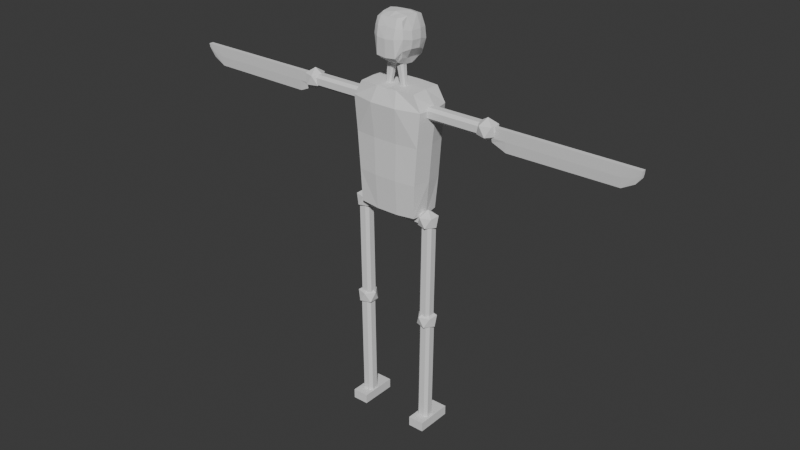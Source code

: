 # Source: Roboter.blend  (saved by Blender 5.2.45; exported with 4.5.12 LTS)
import bpy
from mathutils import Matrix  # noqa: F401  (used for matrix-valued properties, if any)

bpy.ops.wm.read_factory_settings(use_empty=True)
scene = bpy.context.scene
scene.name = 'Scene'

# ---- collections
col_collection = bpy.data.collections.new('Collection'); scene.collection.children.link(col_collection)

# ---- world
world_world = bpy.data.worlds.new('World'); scene.world = world_world
world_world.use_nodes = True; world_world.node_tree.nodes.clear()
_N = world_world.node_tree.nodes; _L = world_world.node_tree.links
n0 = _N.new('ShaderNodeOutputWorld'); n0.name = 'World Output'; n0.location = (200, 100)
n1 = _N.new('ShaderNodeBackground'); n1.name = 'Background'; n1.location = (-200, 100)
n1.inputs[0].default_value = (0.05088, 0.05088, 0.05088, 1.0)
_L.new(n1.outputs[0], n0.inputs[0])
n0.is_active_output = True
world_world.color = (0.05088, 0.05088, 0.05088)
world_world.sun_shadow_jitter_overblur = 0.0

# ---- meshes
me_cube_001 = bpy.data.meshes.new('Cube.001')
me_cube_001.from_pydata([(-0.07135, -0.03892, -0.03114), (-0.07438, -0.04087, 0.04554), (-0.07135, 0.03393, -0.03114), (-0.07438, 0.04087, 0.04554), (-0.08063, -0.04087, 0.1311), (-0.08063, 0.04087, 0.1311), (-0.08819, -0.04087, 0.2109), (-0.08819, 0.04087, 0.2109), (-0.0689, -0.03892, 0.2458), (-0.0689, 0.03892, 0.2458), (-0.02676, 0.03588, -0.03503), (-0.02702, 0.0467, 0.04554), (-0.02676, -0.04087, -0.03503), (-0.02702, -0.0467, 0.04554), (-0.02928, 0.05212, 0.1311), (-0.02928, -0.0467, 0.1311), (-0.03225, 0.0586, 0.2109), (-0.03225, -0.05458, 0.2109), (-0.0252, 0.04087, 0.2473), (-0.0248, -0.04071, 0.2456), (-0.07358, 0.0, -0.03503), (-0.08107, 0.0, 0.04554), (-0.08785, 0.0, 0.1311), (-0.09674, 0.0, 0.2109), (-0.06961, 0.0, 0.2473), (-0.0229, 0.000395, 0.2473), (-0.02676, 0.0, -0.0467), (-0.03014, -0.02685, 0.3112), (-0.03203, -0.02942, 0.3872), (-0.02621, 0.02655, 0.3056), (-0.03239, 0.02987, 0.3911), (-0.04502, 0.01299, 0.3459), (-0.03739, -0.03348, 0.3521), (-0.04466, -0.01262, 0.3472), (-0.03818, 0.03924, 0.3389), (0.0, 0.03249, 0.293), (0.0, 0.0362, 0.3917), (0.0, -0.03242, 0.299), (0.0, -0.03241, 0.3917), (0.0, 0.01436, 0.2819), (0.0, -0.04615, 0.3489), (0.0, -0.01169, 0.3988), (0.0, 0.05033, 0.3359), (0.0, 0.01468, 0.3988), (-0.02287, 0.03233, 0.2987), (-0.02067, -0.03262, 0.3915), (-0.02458, 0.03616, 0.3895), (-0.02084, -0.03016, 0.3013), (-0.02161, -0.04421, 0.3504), (-0.02212, 0.04862, 0.3378), (-0.0348, 0.03355, 0.3166), (-0.03284, -0.03178, 0.325), (0.0, -0.04479, 0.3096), (-0.0342, 0.01369, 0.3957), (0.0, 0.04779, 0.2974), (-0.03097, -0.01197, 0.3946), (-0.02253, 0.04487, 0.3015), (-0.02363, -0.04266, 0.3115), (-0.03542, -0.0321, 0.3709), (-0.03677, 0.03702, 0.3645), (0.0, -0.03974, 0.3743), (-0.02766, -0.008885, 0.3059), (0.0, 0.04763, 0.3646), (-0.02566, 0.01477, 0.3051), (-0.02285, 0.0461, 0.3651), (-0.0223, -0.03987, 0.3717), (-0.02235, 0.01497, 0.2902), (-0.02202, -0.009998, 0.292), (-0.01707, 0.01367, 0.3983), (-0.01368, -0.01279, 0.3965), (-0.04163, -0.01222, 0.3286), (-0.04252, 0.0122, 0.3262), (-0.04214, -0.0117, 0.3658), (-0.04214, 0.01549, 0.3658), (0.0, 0.03588, -0.03503), (0.0, 0.0467, 0.04554), (0.0, -0.04087, -0.03503), (0.0, -0.0467, 0.04554), (0.0, 0.05212, 0.1311), (0.0, -0.0467, 0.1311), (0.0, 0.0586, 0.2109), (0.0, -0.05458, 0.2109), (0.0, 0.04087, 0.2473), (0.0, -0.04052, 0.2436), (0.0, 0.0, -0.0467), (0.0, 0.0007387, 0.2451), (-0.1018, -0.0004444, -0.04397), (-0.09549, 0.005896, -0.0438), (-0.08053, 0.005896, -0.04339), (-0.07419, -0.0004444, -0.04322), (-0.09549, -0.02175, -0.0438), (-0.1018, -0.01541, -0.04397), (-0.07419, -0.01541, -0.04322), (-0.08053, -0.02175, -0.04339), (-0.2266, -0.01541, 0.1904), (-0.2266, -0.02175, 0.1967), (-0.2266, -0.02175, 0.2117), (-0.2266, -0.01541, 0.218), (-0.2266, 0.005896, 0.1967), (-0.2266, -0.0004444, 0.1904), (-0.2266, -0.0004444, 0.218), (-0.2266, 0.005896, 0.2117), (-0.05704, -0.02175, 0.1967), (-0.05704, -0.01541, 0.1904), (-0.05704, -0.01541, 0.218), (-0.05704, -0.02175, 0.2117), (-0.05704, -0.0004444, 0.1904), (-0.05704, 0.005896, 0.1967), (-0.05704, 0.005896, 0.2117), (-0.05704, -0.0004444, 0.218), (-0.09223, 0.005896, -0.2837), (-0.09856, -0.0004444, -0.2839), (-0.07093, -0.0004444, -0.2831), (-0.07727, 0.005896, -0.2833), (-0.09856, -0.01541, -0.2839), (-0.09223, -0.02175, -0.2837), (-0.07727, -0.02175, -0.2833), (-0.07093, -0.01541, -0.2831), (-0.231, -0.008216, 0.1805), (-0.213, -0.02127, 0.1942), (-0.2378, -0.02934, 0.1942), (-0.2532, -0.008216, 0.1942), (-0.2378, 0.0129, 0.1942), (-0.213, 0.004837, 0.1942), (-0.2241, -0.02934, 0.2164), (-0.2489, -0.02127, 0.2164), (-0.2489, 0.004837, 0.2164), (-0.2241, 0.0129, 0.2164), (-0.2088, -0.008216, 0.2164), (-0.231, -0.008216, 0.2301), (0.0, -0.0004444, -0.02582), (0.0, 0.005896, -0.03217), (0.0, 0.005896, -0.04713), (0.0, -0.0004444, -0.05347), (0.0, -0.02175, -0.03217), (0.0, -0.01541, -0.02582), (0.0, -0.01541, -0.05347), (0.0, -0.02175, -0.04713), (-0.08721, 0.005896, -0.03253), (-0.08722, -0.0004444, -0.02619), (-0.08716, -0.0004444, -0.05383), (-0.08718, 0.005896, -0.04749), (-0.08722, -0.01541, -0.02619), (-0.08721, -0.02175, -0.03253), (-0.08718, -0.02175, -0.04749), (-0.08716, -0.01541, -0.05383), (-0.08629, -0.008216, -0.06562), (-0.06833, -0.02127, -0.05189), (-0.09316, -0.02934, -0.05189), (-0.1085, -0.008216, -0.05189), (-0.09316, 0.0129, -0.05189), (-0.06833, 0.004837, -0.05189), (-0.07943, -0.02934, -0.02968), (-0.1043, -0.02127, -0.02968), (-0.1043, 0.004837, -0.02968), (-0.07943, 0.0129, -0.02968), (-0.06409, -0.008216, -0.02968), (-0.08629, -0.008216, -0.01596), (-0.08629, -0.008216, -0.3121), (-0.06833, -0.02127, -0.2984), (-0.09316, -0.02934, -0.2984), (-0.1085, -0.008216, -0.2984), (-0.09316, 0.0129, -0.2984), (-0.06833, 0.004837, -0.2984), (-0.07943, -0.02934, -0.2762), (-0.1043, -0.02127, -0.2762), (-0.1043, 0.004837, -0.2762), (-0.07943, 0.0129, -0.2762), (-0.06409, -0.008216, -0.2762), (-0.08629, -0.008216, -0.2625), (-0.1006, -0.0004445, -0.2948), (-0.09428, 0.005896, -0.2946), (-0.07932, 0.005896, -0.2941), (-0.07298, -0.0004445, -0.2939), (-0.09428, -0.02175, -0.2946), (-0.1006, -0.01541, -0.2948), (-0.07298, -0.01541, -0.2939), (-0.07932, -0.02175, -0.2941), (-0.09102, 0.005896, -0.5526), (-0.09736, -0.0004444, -0.5528), (-0.06972, -0.0004444, -0.5519), (-0.07606, 0.005896, -0.5521), (-0.09736, -0.01541, -0.5528), (-0.09102, -0.02175, -0.5526), (-0.07606, -0.02175, -0.5521), (-0.06972, -0.01541, -0.5519), (-0.1043, -0.04355, -0.5684), (-0.1043, -0.04355, -0.5457), (-0.1043, 0.04355, -0.5684), (-0.1043, 0.04355, -0.5457), (-0.06611, -0.04355, -0.5684), (-0.06611, -0.04355, -0.5457), (-0.06611, 0.04355, -0.5684), (-0.06611, 0.04355, -0.5457), (-0.5707, -0.008882, 0.1997), (-0.5714, -0.01301, 0.2148), (-0.5707, -0.006454, 0.1997), (-0.5714, -0.00233, 0.2148), (-0.2426, -0.008882, 0.1807), (-0.2426, -0.01301, 0.2148), (-0.2426, -0.006454, 0.1807), (-0.2426, -0.00233, 0.2148), (-0.5295, -0.006454, 0.168), (-0.5291, -0.00233, 0.2148), (-0.5295, -0.008882, 0.168), (-0.5291, -0.01301, 0.2148), (-0.571, -0.01158, 0.2057), (-0.571, -0.003756, 0.2057), (-0.2426, -0.003756, 0.1906), (-0.2426, -0.01158, 0.1906), (-0.5291, -0.01158, 0.1906), (-0.5291, -0.003756, 0.1906), (-0.2762, -0.00233, 0.2148), (-0.2762, -0.008882, 0.1665), (-0.2762, -0.006454, 0.1665), (-0.2762, -0.01301, 0.2148), (-0.2762, -0.01158, 0.1906), (-0.2762, -0.003756, 0.1906), (-0.5578, -0.006454, 0.1838), (-0.5578, -0.01301, 0.2148), (-0.5578, -0.00233, 0.2148), (-0.5578, -0.008882, 0.1838), (-0.5586, -0.003756, 0.1974), (-0.5586, -0.01158, 0.1974), (-0.01881, -0.01321, 0.2288), (-0.01641, -0.01079, 0.2284), (-0.001176, -0.01225, 0.2897), (-0.02447, -0.01321, 0.2296), (-0.02687, -0.01079, 0.23), (-0.01881, -0.002638, 0.2288), (-0.01641, -0.005064, 0.2284), (-0.02687, -0.005064, 0.23), (-0.02447, -0.002638, 0.2296), (-0.007111, -0.01711, 0.2926), (-0.002943, -0.0129, 0.292), (-0.02111, -0.0129, 0.2947), (-0.01695, -0.01711, 0.2941), (-0.002943, -0.002953, 0.292), (-0.007111, 0.001261, 0.2926), (-0.01695, 0.001261, 0.2941), (-0.02111, -0.002953, 0.2947)], [], [(20, 21, 3, 2), (12, 13, 1, 0), (21, 1, 4, 22), (11, 3, 5, 14), (14, 5, 7, 16), (22, 4, 6, 23), (25, 24, 8, 19), (23, 6, 8, 24), (16, 7, 9, 18), (80, 16, 18, 82), (6, 17, 19, 8), (85, 25, 19, 83), (78, 14, 16, 80), (75, 11, 14, 78), (1, 13, 15, 4), (4, 15, 17, 6), (20, 26, 12, 0), (76, 77, 13, 12), (2, 3, 11, 10), (2, 10, 26, 20), (82, 18, 25, 85), (7, 23, 24, 9), (18, 9, 24, 25), (5, 22, 23, 7), (3, 21, 22, 5), (0, 1, 21, 20), (51, 70, 61, 27), (65, 45, 28, 58), (58, 72, 33, 32), (39, 66, 44, 35), (55, 28, 45, 69), (57, 48, 32, 51), (33, 70, 51, 32), (55, 72, 58, 28), (56, 49, 42, 54), (64, 46, 36, 62), (70, 71, 63, 61), (69, 45, 38, 41), (59, 30, 46, 64), (50, 34, 49, 56), (52, 40, 48, 57), (46, 68, 43, 36), (67, 47, 27, 61), (68, 69, 41, 43), (60, 38, 45, 65), (37, 52, 57, 47), (29, 50, 56, 44), (73, 59, 34, 31), (44, 66, 63, 29), (44, 56, 54, 35), (47, 57, 51, 27), (40, 60, 65, 48), (34, 59, 64, 49), (49, 64, 62, 42), (71, 50, 29, 63), (48, 65, 58, 32), (66, 67, 61, 63), (72, 73, 31, 33), (30, 59, 73, 53), (53, 73, 72, 55), (34, 50, 71, 31), (31, 71, 70, 33), (30, 53, 68, 46), (53, 55, 69, 68), (10, 74, 84, 26), (10, 11, 75, 74), (26, 84, 76, 12), (15, 79, 81, 17), (13, 77, 79, 15), (17, 81, 83, 19), (86, 111, 114, 91), (91, 114, 115, 90), (112, 89, 92, 117), (117, 92, 93, 116), (89, 112, 113, 88), (106, 99, 98, 107), (100, 109, 108, 101), (94, 103, 102, 95), (104, 97, 96, 105), (99, 106, 103, 94), (94, 95, 96, 97, 100, 101, 98, 99), (102, 105, 96, 95), (109, 100, 97, 104), (98, 101, 108, 107), (113, 110, 87, 88), (111, 86, 87, 110), (117, 116, 115, 114, 111, 110, 113, 112), (93, 90, 115, 116), (118, 119, 120), (119, 118, 123), (118, 120, 121), (118, 121, 122), (118, 122, 123), (119, 123, 128), (120, 119, 124), (121, 120, 125), (122, 121, 126), (123, 122, 127), (119, 128, 124), (120, 124, 125), (121, 125, 126), (122, 126, 127), (123, 127, 128), (124, 128, 129), (125, 124, 129), (126, 125, 129), (127, 126, 129), (128, 127, 129), (130, 139, 142, 135), (135, 142, 143, 134), (140, 133, 136, 145), (145, 136, 137, 144), (133, 140, 141, 132), (141, 138, 131, 132), (139, 130, 131, 138), (145, 144, 143, 142, 139, 138, 141, 140), (137, 134, 143, 144), (146, 147, 148), (147, 146, 151), (146, 148, 149), (146, 149, 150), (146, 150, 151), (147, 151, 156), (148, 147, 152), (149, 148, 153), (150, 149, 154), (151, 150, 155), (147, 156, 152), (148, 152, 153), (149, 153, 154), (150, 154, 155), (151, 155, 156), (152, 156, 157), (153, 152, 157), (154, 153, 157), (155, 154, 157), (156, 155, 157), (158, 159, 160), (159, 158, 163), (158, 160, 161), (158, 161, 162), (158, 162, 163), (159, 163, 168), (160, 159, 164), (161, 160, 165), (162, 161, 166), (163, 162, 167), (159, 168, 164), (160, 164, 165), (161, 165, 166), (162, 166, 167), (163, 167, 168), (164, 168, 169), (165, 164, 169), (166, 165, 169), (167, 166, 169), (168, 167, 169), (170, 179, 182, 175), (175, 182, 183, 174), (180, 173, 176, 185), (185, 176, 177, 184), (173, 180, 181, 172), (181, 178, 171, 172), (179, 170, 171, 178), (185, 184, 183, 182, 179, 178, 181, 180), (177, 174, 183, 184), (186, 187, 189, 188), (188, 189, 193, 192), (192, 193, 191, 190), (190, 191, 187, 186), (188, 192, 190, 186), (193, 189, 187, 191), (206, 195, 197, 207), (217, 212, 201, 208), (208, 201, 199, 209), (223, 219, 195, 206), (214, 200, 198, 213), (220, 197, 195, 219), (212, 203, 205, 215), (218, 202, 204, 221), (216, 215, 205, 210), (222, 220, 203, 211), (218, 222, 211, 202), (213, 216, 210, 204), (221, 223, 206, 194), (200, 208, 209, 198), (214, 217, 208, 200), (194, 206, 207, 196), (202, 211, 217, 214), (198, 209, 216, 213), (209, 199, 215, 216), (201, 212, 215, 199), (202, 214, 213, 204), (211, 203, 212, 217), (204, 210, 223, 221), (196, 207, 222, 218), (207, 197, 220, 222), (196, 218, 221, 194), (203, 220, 219, 205), (210, 205, 219, 223), (47, 67, 226, 37), (67, 66, 39, 226), (237, 230, 229, 238), (231, 240, 239, 232), (225, 234, 233, 224), (235, 228, 227, 236), (230, 237, 234, 225), (233, 236, 227, 224), (240, 231, 228, 235), (229, 232, 239, 238)])
_uv = me_cube_001.uv_layers.new(name='UVMap')
_uv.uv.foreach_set('vector', [0.375, 0.125, 0.625, 0.125, 0.625, 0.25, 0.375, 0.25, 0.375, 0.9167, 0.625, 0.9167, 0.625, 1.0, 0.375, 1.0, 0.625, 0.125, 0.625, 0.0, 0.625, 0.0, 0.625, 0.125, 0.625, 0.3333, 0.625, 0.25, 0.625, 0.25, 0.625, 0.3333, 0.625, 0.3333, 0.625, 0.25, 0.625, 0.25, 0.625, 0.3333, 0.625, 0.125, 0.625, 0.0, 0.625, 0.0, 0.625, 0.125, 0.7917, 0.625, 0.875, 0.625, 0.875, 0.75, 0.7917, 0.75, 0.625, 0.125, 0.625, 0.0, 0.625, 0.0, 0.625, 0.125, 0.625, 0.3333, 0.625, 0.25, 0.625, 0.25, 0.625, 0.3333, 0.625, 0.375, 0.625, 0.3333, 0.625, 0.3333, 0.625, 0.375, 0.625, 1.0, 0.625, 0.9167, 0.625, 0.9167, 0.625, 1.0, 0.75, 0.625, 0.7917, 0.625, 0.7917, 0.75, 0.75, 0.75, 0.625, 0.375, 0.625, 0.3333, 0.625, 0.3333, 0.625, 0.375, 0.625, 0.375, 0.625, 0.3333, 0.625, 0.3333, 0.625, 0.375, 0.625, 1.0, 0.625, 0.9167, 0.625, 0.9167, 0.625, 1.0, 0.625, 1.0, 0.625, 0.9167, 0.625, 0.9167, 0.625, 1.0, 0.125, 0.625, 0.2083, 0.625, 0.2083, 0.75, 0.125, 0.75, 0.375, 0.875, 0.625, 0.875, 0.625, 0.9167, 0.375, 0.9167, 0.375, 0.25, 0.625, 0.25, 0.625, 0.3333, 0.375, 0.3333, 0.125, 0.5, 0.2083, 0.5, 0.2083, 0.625, 0.125, 0.625, 0.75, 0.5, 0.7917, 0.5, 0.7917, 0.625, 0.75, 0.625, 0.625, 0.25, 0.625, 0.125, 0.625, 0.125, 0.625, 0.25, 0.7917, 0.5, 0.875, 0.5, 0.875, 0.625, 0.7917, 0.625, 0.625, 0.25, 0.625, 0.125, 0.625, 0.125, 0.625, 0.25, 0.625, 0.25, 0.625, 0.125, 0.625, 0.125, 0.625, 0.25, 0.375, 0.0, 0.625, 0.0, 0.625, 0.125, 0.375, 0.125, 0.4753, 0.0, 0.4375, 0.08333, 0.375, 0.08333, 0.4038, 0.0, 0.5782, 0.9375, 0.625, 0.9375, 0.625, 1.0, 0.5797, 1.0, 0.5797, 0.0, 0.5625, 0.08333, 0.5, 0.08333, 0.5316, 0.0, 0.25, 0.5833, 0.1875, 0.5833, 0.1875, 0.5, 0.25, 0.5, 0.875, 0.6667, 0.875, 0.75, 0.8125, 0.75, 0.8125, 0.6667, 0.4746, 0.9375, 0.5279, 0.9375, 0.5316, 1.0, 0.4753, 1.0, 0.5, 0.08333, 0.4375, 0.08333, 0.4753, 0.0, 0.5316, 0.0, 0.625, 0.08333, 0.5625, 0.08333, 0.5797, 0.0, 0.625, 0.0, 0.4375, 0.3125, 0.5, 0.3125, 0.5, 0.375, 0.4375, 0.375, 0.5625, 0.3125, 0.625, 0.3125, 0.625, 0.375, 0.5625, 0.375, 0.4375, 0.08333, 0.4375, 0.1667, 0.375, 0.1667, 0.375, 0.08333, 0.8125, 0.6667, 0.8125, 0.75, 0.75, 0.75, 0.75, 0.6667, 0.5625, 0.25, 0.625, 0.25, 0.625, 0.3125, 0.5625, 0.3125, 0.4375, 0.25, 0.5, 0.25, 0.5, 0.3125, 0.4375, 0.3125, 0.4746, 0.875, 0.5288, 0.875, 0.5279, 0.9375, 0.4746, 0.9375, 0.8125, 0.5, 0.8125, 0.5833, 0.75, 0.5833, 0.75, 0.5, 0.1875, 0.6667, 0.1678, 0.767, 0.07732, 0.768, 0.125, 0.6667, 0.8125, 0.5833, 0.8125, 0.6667, 0.75, 0.6667, 0.75, 0.5833, 0.5849, 0.875, 0.625, 0.875, 0.625, 0.9375, 0.5782, 0.9375, 0.4184, 0.875, 0.4746, 0.875, 0.4746, 0.9375, 0.4103, 0.9375, 0.375, 0.25, 0.4375, 0.25, 0.4375, 0.3125, 0.375, 0.3125, 0.5625, 0.1667, 0.5625, 0.25, 0.5, 0.25, 0.5, 0.1667, 0.1875, 0.5, 0.1875, 0.5833, 0.125, 0.5833, 0.125, 0.5, 0.375, 0.3125, 0.4375, 0.3125, 0.4375, 0.375, 0.375, 0.375, 0.4103, 0.9375, 0.4746, 0.9375, 0.4753, 1.0, 0.4038, 1.0, 0.5288, 0.875, 0.5849, 0.875, 0.5782, 0.9375, 0.5279, 0.9375, 0.5, 0.25, 0.5625, 0.25, 0.5625, 0.3125, 0.5, 0.3125, 0.5, 0.3125, 0.5625, 0.3125, 0.5625, 0.375, 0.5, 0.375, 0.4375, 0.1667, 0.4375, 0.25, 0.375, 0.25, 0.375, 0.1667, 0.5279, 0.9375, 0.5782, 0.9375, 0.5797, 1.0, 0.5316, 1.0, 0.1875, 0.5833, 0.1875, 0.6667, 0.125, 0.6667, 0.125, 0.5833, 0.5625, 0.08333, 0.5625, 0.1667, 0.5, 0.1667, 0.5, 0.08333, 0.625, 0.25, 0.5625, 0.25, 0.5625, 0.1667, 0.625, 0.1667, 0.625, 0.1667, 0.5625, 0.1667, 0.5625, 0.08333, 0.625, 0.08333, 0.5, 0.25, 0.4375, 0.25, 0.4375, 0.1667, 0.5, 0.1667, 0.5, 0.1667, 0.4375, 0.1667, 0.4375, 0.08333, 0.5, 0.08333, 0.875, 0.5, 0.875, 0.5833, 0.8125, 0.5833, 0.8125, 0.5, 0.875, 0.5833, 0.875, 0.6667, 0.8125, 0.6667, 0.8125, 0.5833, 0.2083, 0.5, 0.25, 0.5, 0.25, 0.625, 0.2083, 0.625, 0.375, 0.3333, 0.625, 0.3333, 0.625, 0.375, 0.375, 0.375, 0.2083, 0.625, 0.25, 0.625, 0.25, 0.75, 0.2083, 0.75, 0.625, 0.9167, 0.625, 0.875, 0.625, 0.875, 0.625, 0.9167, 0.625, 0.9167, 0.625, 0.875, 0.625, 0.875, 0.625, 0.9167, 0.625, 0.9167, 0.625, 0.875, 0.625, 0.875, 0.625, 0.9167, 0.625, 0.5287, 0.875, 0.5573, 0.875, 0.6927, 0.625, 0.7213, 0.625, 0.7213, 0.625, 1.0, 0.5677, 1.0, 0.5677, 0.75, 0.125, 0.5573, 0.375, 0.5287, 0.375, 0.7213, 0.125, 0.6927, 0.375, 1.0, 0.375, 0.7213, 0.4323, 0.75, 0.4323, 1.0, 0.375, 0.5287, 0.375, 0.2213, 0.4323, 0.25, 0.4323, 0.5, 0.375, 0.5287, 0.375, 0.2213, 0.4323, 0.25, 0.4323, 0.5, 0.625, 0.2213, 0.625, 0.5287, 0.5677, 0.5, 0.5677, 0.25, 0.375, 1.0, 0.375, 0.7213, 0.4323, 0.75, 0.4323, 1.0, 0.625, 0.7213, 0.625, 1.0, 0.5677, 1.0, 0.5677, 0.75, 0.125, 0.5573, 0.375, 0.5287, 0.375, 0.7213, 0.125, 0.6927, 0.375, 0.05734, 0.4323, 0.0, 0.5677, 0.0, 0.625, 0.05734, 0.625, 0.2213, 0.5677, 0.25, 0.4323, 0.25, 0.375, 0.2213, 0.4323, 0.75, 0.5677, 0.75, 0.5677, 1.0, 0.4323, 1.0, 0.625, 0.5287, 0.875, 0.5573, 0.875, 0.6927, 0.625, 0.7213, 0.4323, 0.25, 0.5677, 0.25, 0.5677, 0.5, 0.4323, 0.5, 0.4323, 0.25, 0.5677, 0.25, 0.5677, 0.5, 0.4323, 0.5, 0.625, 0.2213, 0.625, 0.5287, 0.5677, 0.5, 0.5677, 0.25, 0.375, 0.05734, 0.4323, 0.0, 0.5677, 0.0, 0.625, 0.05734, 0.625, 0.2213, 0.5677, 0.25, 0.4323, 0.25, 0.375, 0.2213, 0.4323, 0.75, 0.5677, 0.75, 0.5677, 1.0, 0.4323, 1.0, 0.1818, 0.0, 0.2727, 0.1575, 0.09091, 0.1575, 0.2727, 0.1575, 0.3636, 0.0, 0.4545, 0.1575, 0.9091, 0.0, 1.0, 0.1575, 0.8182, 0.1575, 0.7273, 0.0, 0.8182, 0.1575, 0.6364, 0.1575, 0.5455, 0.0, 0.6364, 0.1575, 0.4545, 0.1575, 0.2727, 0.1575, 0.4545, 0.1575, 0.3636, 0.3149, 0.09091, 0.1575, 0.2727, 0.1575, 0.1818, 0.3149, 0.8182, 0.1575, 1.0, 0.1575, 0.9091, 0.3149, 0.6364, 0.1575, 0.8182, 0.1575, 0.7273, 0.3149, 0.4545, 0.1575, 0.6364, 0.1575, 0.5455, 0.3149, 0.2727, 0.1575, 0.3636, 0.3149, 0.1818, 0.3149, 0.09091, 0.1575, 0.1818, 0.3149, 0.0, 0.3149, 0.8182, 0.1575, 0.9091, 0.3149, 0.7273, 0.3149, 0.6364, 0.1575, 0.7273, 0.3149, 0.5455, 0.3149, 0.4545, 0.1575, 0.5455, 0.3149, 0.3636, 0.3149, 0.1818, 0.3149, 0.3636, 0.3149, 0.2727, 0.4724, 0.0, 0.3149, 0.1818, 0.3149, 0.09091, 0.4724, 0.7273, 0.3149, 0.9091, 0.3149, 0.8182, 0.4724, 0.5455, 0.3149, 0.7273, 0.3149, 0.6364, 0.4724, 0.3636, 0.3149, 0.5455, 0.3149, 0.4545, 0.4724, 0.625, 0.5287, 0.875, 0.5573, 0.875, 0.6927, 0.625, 0.7213, 0.625, 0.7213, 0.625, 1.0, 0.5677, 1.0, 0.5677, 0.75, 0.125, 0.5573, 0.375, 0.5287, 0.375, 0.7213, 0.125, 0.6927, 0.375, 1.0, 0.375, 0.7213, 0.4323, 0.75, 0.4323, 1.0, 0.375, 0.5287, 0.375, 0.2213, 0.4323, 0.25, 0.4323, 0.5, 0.4323, 0.25, 0.5677, 0.25, 0.5677, 0.5, 0.4323, 0.5, 0.625, 0.2213, 0.625, 0.5287, 0.5677, 0.5, 0.5677, 0.25, 0.375, 0.05734, 0.4323, 0.0, 0.5677, 0.0, 0.625, 0.05734, 0.625, 0.2213, 0.5677, 0.25, 0.4323, 0.25, 0.375, 0.2213, 0.4323, 0.75, 0.5677, 0.75, 0.5677, 1.0, 0.4323, 1.0, 0.1818, 0.0, 0.2727, 0.1575, 0.09091, 0.1575, 0.2727, 0.1575, 0.3636, 0.0, 0.4545, 0.1575, 0.9091, 0.0, 1.0, 0.1575, 0.8182, 0.1575, 0.7273, 0.0, 0.8182, 0.1575, 0.6364, 0.1575, 0.5455, 0.0, 0.6364, 0.1575, 0.4545, 0.1575, 0.2727, 0.1575, 0.4545, 0.1575, 0.3636, 0.3149, 0.09091, 0.1575, 0.2727, 0.1575, 0.1818, 0.3149, 0.8182, 0.1575, 1.0, 0.1575, 0.9091, 0.3149, 0.6364, 0.1575, 0.8182, 0.1575, 0.7273, 0.3149, 0.4545, 0.1575, 0.6364, 0.1575, 0.5455, 0.3149, 0.2727, 0.1575, 0.3636, 0.3149, 0.1818, 0.3149, 0.09091, 0.1575, 0.1818, 0.3149, 0.0, 0.3149, 0.8182, 0.1575, 0.9091, 0.3149, 0.7273, 0.3149, 0.6364, 0.1575, 0.7273, 0.3149, 0.5455, 0.3149, 0.4545, 0.1575, 0.5455, 0.3149, 0.3636, 0.3149, 0.1818, 0.3149, 0.3636, 0.3149, 0.2727, 0.4724, 0.0, 0.3149, 0.1818, 0.3149, 0.09091, 0.4724, 0.7273, 0.3149, 0.9091, 0.3149, 0.8182, 0.4724, 0.5455, 0.3149, 0.7273, 0.3149, 0.6364, 0.4724, 0.3636, 0.3149, 0.5455, 0.3149, 0.4545, 0.4724, 0.1818, 0.0, 0.2727, 0.1575, 0.09091, 0.1575, 0.2727, 0.1575, 0.3636, 0.0, 0.4545, 0.1575, 0.9091, 0.0, 1.0, 0.1575, 0.8182, 0.1575, 0.7273, 0.0, 0.8182, 0.1575, 0.6364, 0.1575, 0.5455, 0.0, 0.6364, 0.1575, 0.4545, 0.1575, 0.2727, 0.1575, 0.4545, 0.1575, 0.3636, 0.3149, 0.09091, 0.1575, 0.2727, 0.1575, 0.1818, 0.3149, 0.8182, 0.1575, 1.0, 0.1575, 0.9091, 0.3149, 0.6364, 0.1575, 0.8182, 0.1575, 0.7273, 0.3149, 0.4545, 0.1575, 0.6364, 0.1575, 0.5455, 0.3149, 0.2727, 0.1575, 0.3636, 0.3149, 0.1818, 0.3149, 0.09091, 0.1575, 0.1818, 0.3149, 0.0, 0.3149, 0.8182, 0.1575, 0.9091, 0.3149, 0.7273, 0.3149, 0.6364, 0.1575, 0.7273, 0.3149, 0.5455, 0.3149, 0.4545, 0.1575, 0.5455, 0.3149, 0.3636, 0.3149, 0.1818, 0.3149, 0.3636, 0.3149, 0.2727, 0.4724, 0.0, 0.3149, 0.1818, 0.3149, 0.09091, 0.4724, 0.7273, 0.3149, 0.9091, 0.3149, 0.8182, 0.4724, 0.5455, 0.3149, 0.7273, 0.3149, 0.6364, 0.4724, 0.3636, 0.3149, 0.5455, 0.3149, 0.4545, 0.4724, 0.625, 0.5287, 0.875, 0.5573, 0.875, 0.6927, 0.625, 0.7213, 0.625, 0.7213, 0.625, 1.0, 0.5677, 1.0, 0.5677, 0.75, 0.125, 0.5573, 0.375, 0.5287, 0.375, 0.7213, 0.125, 0.6927, 0.375, 1.0, 0.375, 0.7213, 0.4323, 0.75, 0.4323, 1.0, 0.375, 0.5287, 0.375, 0.2213, 0.4323, 0.25, 0.4323, 0.5, 0.4323, 0.25, 0.5677, 0.25, 0.5677, 0.5, 0.4323, 0.5, 0.625, 0.2213, 0.625, 0.5287, 0.5677, 0.5, 0.5677, 0.25, 0.375, 0.05734, 0.4323, 0.0, 0.5677, 0.0, 0.625, 0.05734, 0.625, 0.2213, 0.5677, 0.25, 0.4323, 0.25, 0.375, 0.2213, 0.4323, 0.75, 0.5677, 0.75, 0.5677, 1.0, 0.4323, 1.0, 0.375, 0.0, 0.625, 0.0, 0.625, 0.25, 0.375, 0.25, 0.375, 0.25, 0.625, 0.25, 0.625, 0.5, 0.375, 0.5, 0.375, 0.5, 0.625, 0.5, 0.625, 0.75, 0.375, 0.75, 0.375, 0.75, 0.625, 0.75, 0.625, 1.0, 0.375, 1.0, 0.125, 0.5, 0.375, 0.5, 0.375, 0.75, 0.125, 0.75, 0.625, 0.5, 0.875, 0.5, 0.875, 0.75, 0.625, 0.75, 0.5, 0.0, 0.625, 0.0, 0.625, 0.25, 0.5, 0.25, 0.5, 0.4744, 0.625, 0.4744, 0.625, 0.5, 0.5, 0.5, 0.5, 0.5, 0.625, 0.5, 0.625, 0.75, 0.5, 0.75, 0.5, 0.9897, 0.625, 0.9897, 0.625, 1.0, 0.5, 1.0, 0.3494, 0.5, 0.375, 0.5, 0.375, 0.75, 0.3494, 0.75, 0.8647, 0.5, 0.875, 0.5, 0.875, 0.75, 0.8647, 0.75, 0.6506, 0.5, 0.8429, 0.5, 0.8429, 0.75, 0.6506, 0.75, 0.1353, 0.5, 0.1571, 0.5, 0.1571, 0.75, 0.1353, 0.75, 0.5, 0.7756, 0.625, 0.7756, 0.625, 0.9679, 0.5, 0.9679, 0.5, 0.2603, 0.625, 0.2603, 0.625, 0.2821, 0.5, 0.2821, 0.375, 0.2603, 0.5, 0.2603, 0.5, 0.2821, 0.375, 0.2821, 0.375, 0.7756, 0.5, 0.7756, 0.5, 0.9679, 0.375, 0.9679, 0.375, 0.9897, 0.5, 0.9897, 0.5, 1.0, 0.375, 1.0, 0.375, 0.5, 0.5, 0.5, 0.5, 0.75, 0.375, 0.75, 0.375, 0.4744, 0.5, 0.4744, 0.5, 0.5, 0.375, 0.5, 0.375, 0.0, 0.5, 0.0, 0.5, 0.25, 0.375, 0.25, 0.375, 0.2821, 0.5, 0.2821, 0.5, 0.4744, 0.375, 0.4744, 0.375, 0.75, 0.5, 0.75, 0.5, 0.7756, 0.375, 0.7756, 0.5, 0.75, 0.625, 0.75, 0.625, 0.7756, 0.5, 0.7756, 0.625, 0.5, 0.6506, 0.5, 0.6506, 0.75, 0.625, 0.75, 0.1571, 0.5, 0.3494, 0.5, 0.3494, 0.75, 0.1571, 0.75, 0.5, 0.2821, 0.625, 0.2821, 0.625, 0.4744, 0.5, 0.4744, 0.375, 0.9679, 0.5, 0.9679, 0.5, 0.9897, 0.375, 0.9897, 0.375, 0.25, 0.5, 0.25, 0.5, 0.2603, 0.375, 0.2603, 0.5, 0.25, 0.625, 0.25, 0.625, 0.2603, 0.5, 0.2603, 0.125, 0.5, 0.1353, 0.5, 0.1353, 0.75, 0.125, 0.75, 0.8429, 0.5, 0.8647, 0.5, 0.8647, 0.75, 0.8429, 0.75, 0.5, 0.9679, 0.625, 0.9679, 0.625, 0.9897, 0.5, 0.9897, 0.1678, 0.767, 0.1875, 0.6667, 0.1875, 0.6667, 0.1678, 0.767, 0.1875, 0.6667, 0.1875, 0.5833, 0.1875, 0.5833, 0.1875, 0.6667, 0.375, 0.5287, 0.375, 0.2213, 0.4323, 0.25, 0.4323, 0.5, 0.625, 0.2213, 0.625, 0.5287, 0.5677, 0.5, 0.5677, 0.25, 0.375, 1.0, 0.375, 0.7213, 0.4323, 0.75, 0.4323, 1.0, 0.625, 0.7213, 0.625, 1.0, 0.5677, 1.0, 0.5677, 0.75, 0.125, 0.5573, 0.375, 0.5287, 0.375, 0.7213, 0.125, 0.6927, 0.4323, 0.75, 0.5677, 0.75, 0.5677, 1.0, 0.4323, 1.0, 0.625, 0.5287, 0.875, 0.5573, 0.875, 0.6927, 0.625, 0.7213, 0.4323, 0.25, 0.5677, 0.25, 0.5677, 0.5, 0.4323, 0.5])
me_cube_001.update()
arm_armature_001 = bpy.data.armatures.new('Armature.001')  # bones are not reproduced

# ---- objects
ob_cube = bpy.data.objects.new('Cube', me_cube_001)
ob_armature = bpy.data.objects.new('Armature', arm_armature_001)

# ---- transforms, parenting, visibility, modifiers, constraints
ob_cube.parent = ob_armature
ob_cube.location = (0.0, 0.0, 0.0)
_vg = ob_cube.vertex_groups.new(name='Koerper')
_vg.add([0, 1, 2, 3, 4, 5, 6, 7, 8, 9, 10, 11, 12, 13, 14, 15, 16, 17, 18, 19, 20, 21, 22, 23, 24, 25, 26, 74, 75, 76, 77, 78, 79, 80, 81, 82, 83, 84, 85, 130, 131, 132, 133, 134, 135, 136, 137, 138, 139, 140, 141, 142, 143, 144, 145], 1.0, 'REPLACE')
_vg = ob_cube.vertex_groups.new(name='Oberarm.L')
_vg.add([94, 95, 96, 97, 98, 99, 100, 101, 102, 103, 104, 105, 106, 107, 108, 109, 118, 119, 120, 121, 122, 123, 124, 125, 126, 127, 128, 129], 1.0, 'REPLACE')
_vg = ob_cube.vertex_groups.new(name='Unterarm.L')
_vg.add([194, 195, 196, 197, 198, 199, 200, 201, 202, 203, 204, 205, 206, 207, 208, 209, 210, 211, 212, 213, 214, 215, 216, 217, 218, 219, 220, 221, 222, 223], 1.0, 'REPLACE')
_vg = ob_cube.vertex_groups.new(name='Oberbein.L')
for _i, _w in zip([86, 87, 88, 89, 90, 91, 92, 93, 110, 111, 112, 113, 114, 115, 116, 117, 146, 147, 148, 149, 150, 151, 152, 153, 154, 155, 156, 157, 158, 159, 160, 161, 162, 163, 164, 165, 166, 167, 168, 169, 170, 171, 172, 173, 174, 175, 176, 177, 178, 179, 180, 181, 182, 183, 184, 185, 186, 187, 188, 189, 190, 191, 192, 193], [1.0, 1.0, 1.0, 1.0, 1.0, 1.0, 1.0, 1.0, 1.0, 1.0, 1.0, 1.0, 1.0, 1.0, 1.0, 1.0, 1.0, 1.0, 1.0, 1.0, 1.0, 1.0, 1.0, 1.0, 1.0, 1.0, 1.0, 1.0, 0.0, 0.0, 0.0, 0.0, 0.0, 0.0, 0.0, 0.0, 0.0, 0.0, 0.0, 0.0, 0.0, 0.0, 0.0, 0.0, 0.0, 0.0, 0.0, 0.0, 0.0, 0.0, 0.0, 0.0, 0.0, 0.0, 0.0, 0.0, 0.0, 0.0, 0.0, 0.0, 0.0, 0.0, 0.0, 0.0]): _vg.add([_i], _w, 'REPLACE')
_vg = ob_cube.vertex_groups.new(name='Unterbein.L')
_vg.add([158, 159, 160, 161, 162, 163, 164, 165, 166, 167, 168, 169, 170, 171, 172, 173, 174, 175, 176, 177, 178, 179, 180, 181, 182, 183, 184, 185, 186, 187, 188, 189, 190, 191, 192, 193], 1.0, 'REPLACE')
_vg = ob_cube.vertex_groups.new(name='Kopf')
_vg.add([27, 28, 29, 30, 31, 32, 33, 34, 35, 36, 37, 38, 39, 40, 41, 42, 43, 44, 45, 46, 47, 48, 49, 50, 51, 52, 53, 54, 55, 56, 57, 58, 59, 60, 61, 62, 63, 64, 65, 66, 67, 68, 69, 70, 71, 72, 73, 224, 225, 226, 227, 228, 229, 230, 231, 232, 233, 234, 235, 236, 237, 238, 239, 240], 1.0, 'REPLACE')
_vg = ob_cube.vertex_groups.new(name='Oberarm.R')
for _i, _w in zip([94, 95, 96, 97, 98, 99, 100, 101, 102, 103, 104, 105, 106, 107, 108, 109, 118, 119, 120, 121, 122, 123, 124, 125, 126, 127, 128, 129], [0.0, 0.0, 0.0, 0.0, 0.0, 0.0, 0.0, 0.0, 0.0, 0.0, 0.0, 0.0, 0.0, 0.0, 0.0, 0.0, 0.0, 0.0, 0.0, 0.0, 0.0, 0.0, 0.0, 0.0, 0.0, 0.0, 0.0, 0.0]): _vg.add([_i], _w, 'REPLACE')
_vg = ob_cube.vertex_groups.new(name='Unterarm.R')
_vg = ob_cube.vertex_groups.new(name='Unterbein.R')
_vg = ob_cube.vertex_groups.new(name='Oberbein.R')
_m = ob_cube.modifiers.new('Mirror', 'MIRROR')
_m.use_clip = True
_m = ob_cube.modifiers.new('Armature', 'ARMATURE')
_m.object = ob_armature
ob_armature.location = (0.0, 0.0, 0.0)

# ---- collection membership
col_collection.objects.link(ob_cube)
col_collection.objects.link(ob_armature)

# ---- scene / render settings (as saved in the file)
scene.frame_start = 1; scene.frame_end = 250; scene.frame_set(1)
scene.render.engine = 'BLENDER_EEVEE_NEXT'
scene.render.bake_bias = 0.0
scene.render.bake_samples = 0
scene.render.compositor_device = 'GPU'
scene.eevee.use_volume_custom_range = False
scene.eevee.fast_gi_thickness_near = 0.1
scene.eevee.fast_gi_thickness_far = 0.0
scene.eevee.ray_tracing_options.screen_trace_thickness = 0.1
bpy.context.view_layer.update()

# ---- added for rendering (the .blend has no active camera and no usable light): camera, sun
cam_auto = bpy.data.cameras.new('AutoCamera')
cam_auto.lens = 50.0
cam_auto.sensor_width = 36.0
cam_auto.clip_end = 1000.0
ob_auto_camera = bpy.data.objects.new('AutoCamera', cam_auto)
scene.collection.objects.link(ob_auto_camera)
ob_auto_camera.location = (1.38916, -1.66498, 1.0265)
ob_auto_camera.rotation_euler = (1.09748, -7.21219e-08, 0.694738)
scene.camera = ob_auto_camera
light_auto_sun = bpy.data.lights.new('AutoSun', 'SUN')
light_auto_sun.energy = 3.0
light_auto_sun.angle = 0.0523599
ob_auto_sun = bpy.data.objects.new('AutoSun', light_auto_sun)
scene.collection.objects.link(ob_auto_sun)
ob_auto_sun.rotation_euler = (0.872665, 0.174533, 0.523599)
bpy.context.view_layer.update()

